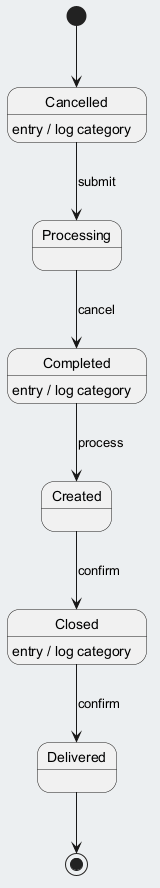

The diagram above was rendered by PlantUML. Its source (embedded in the PNG):
@startuml
skinparam backgroundColor #ECEFF1
skinparam classBackgroundColor #FFFFFF
skinparam classBorderColor #455A64
[*] --> Cancelled
Cancelled --> Processing : submit
Cancelled : entry / log category
Processing --> Completed : cancel
Completed --> Created : process
Completed : entry / log category
Created --> Closed : confirm
Closed --> Delivered : confirm
Closed : entry / log category
Delivered --> [*]
@enduml